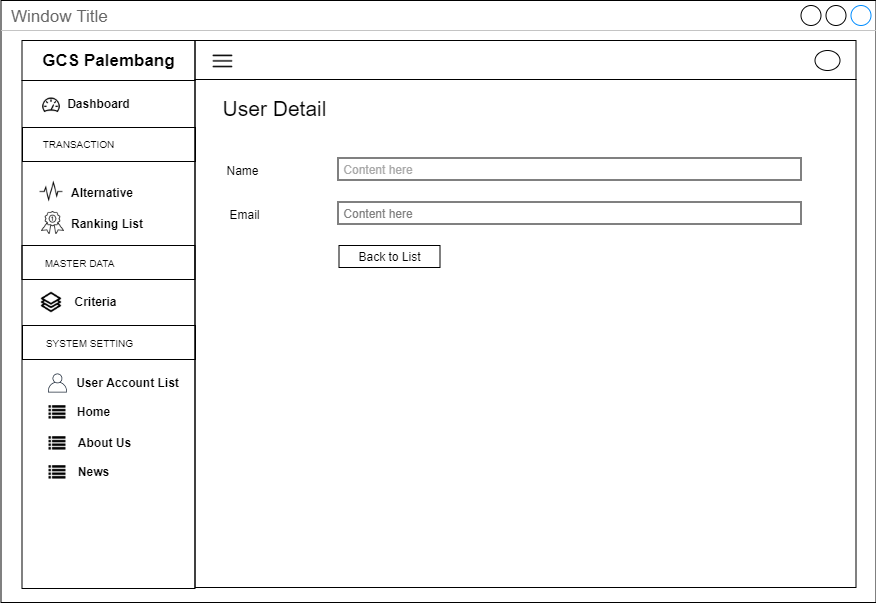

The diagram above was exported from draw.io. Its source (the exported page's mxGraphModel, read from the mxfile embedded in the PNG):
<mxGraphModel dx="3436" dy="850" grid="1" gridSize="10" guides="1" tooltips="1" connect="1" arrows="1" fold="1" page="1" pageScale="1" pageWidth="850" pageHeight="1100" math="0" shadow="0">
  <root>
    <mxCell id="0" />
    <mxCell id="1" parent="0" />
    <mxCell id="2" value="Window Title" style="strokeWidth=1;shadow=0;dashed=0;align=center;html=1;shape=mxgraph.mockup.containers.window;align=left;verticalAlign=top;spacingLeft=8;strokeColor2=#008cff;strokeColor3=#c4c4c4;fontColor=#666666;mainText=;fontSize=17;labelBackgroundColor=none;" vertex="1" parent="1">
      <mxGeometry x="3730.5" y="1610" width="875" height="602" as="geometry" />
    </mxCell>
    <mxCell id="3" value="" style="rounded=0;whiteSpace=wrap;html=1;fillColor=none;" vertex="1" parent="1">
      <mxGeometry x="3924.5" y="1689" width="661" height="508" as="geometry" />
    </mxCell>
    <mxCell id="4" value="" style="rounded=0;whiteSpace=wrap;html=1;fillColor=none;" vertex="1" parent="1">
      <mxGeometry x="3924.5" y="1650" width="661" height="39" as="geometry" />
    </mxCell>
    <mxCell id="5" value="" style="rounded=0;whiteSpace=wrap;html=1;fillColor=none;" vertex="1" parent="1">
      <mxGeometry x="3751.5" y="1690" width="173" height="508" as="geometry" />
    </mxCell>
    <mxCell id="6" value="&lt;span style=&quot;font-size: 17px&quot;&gt;&lt;b&gt;GCS Palembang&lt;/b&gt;&lt;/span&gt;" style="rounded=0;whiteSpace=wrap;html=1;fillColor=none;" vertex="1" parent="1">
      <mxGeometry x="3751.5" y="1650" width="173" height="40" as="geometry" />
    </mxCell>
    <mxCell id="7" value="" style="shape=image;html=1;verticalAlign=top;verticalLabelPosition=bottom;labelBackgroundColor=#ffffff;imageAspect=0;aspect=fixed;image=https://cdn2.iconfinder.com/data/icons/line-hero-essentials/32/Essentials_performance_dashboard-128.png;fillColor=none;" vertex="1" parent="1">
      <mxGeometry x="3771" y="1705" width="20" height="20" as="geometry" />
    </mxCell>
    <mxCell id="8" value="&lt;b&gt;Dashboard&lt;/b&gt;" style="text;html=1;align=center;verticalAlign=middle;resizable=0;points=[];autosize=1;" vertex="1" parent="1">
      <mxGeometry x="3788" y="1703" width="80" height="20" as="geometry" />
    </mxCell>
    <mxCell id="9" value="&lt;b&gt;Alternative&lt;/b&gt;" style="text;html=1;align=left;verticalAlign=middle;resizable=0;points=[];autosize=1;" vertex="1" parent="1">
      <mxGeometry x="3798.5" y="1791.5" width="80" height="20" as="geometry" />
    </mxCell>
    <mxCell id="10" value="" style="rounded=0;whiteSpace=wrap;html=1;fillColor=none;align=center;" vertex="1" parent="1">
      <mxGeometry x="3752" y="1737" width="173" height="34" as="geometry" />
    </mxCell>
    <mxCell id="11" value="&lt;font style=&quot;font-size: 10px&quot;&gt;TRANSACTION&lt;/font&gt;" style="text;html=1;align=center;verticalAlign=middle;resizable=0;points=[];autosize=1;" vertex="1" parent="1">
      <mxGeometry x="3763" y="1743" width="90" height="20" as="geometry" />
    </mxCell>
    <mxCell id="12" value="&lt;b&gt;Criteria&lt;br&gt;&lt;/b&gt;" style="text;html=1;align=center;verticalAlign=middle;resizable=0;points=[];autosize=1;" vertex="1" parent="1">
      <mxGeometry x="3795" y="1901" width="60" height="20" as="geometry" />
    </mxCell>
    <mxCell id="13" value="" style="shape=image;html=1;verticalAlign=top;verticalLabelPosition=bottom;labelBackgroundColor=#ffffff;imageAspect=0;aspect=fixed;image=https://cdn2.iconfinder.com/data/icons/font-awesome/1792/list-128.png;fillColor=none;" vertex="1" parent="1">
      <mxGeometry x="3778.5" y="2014" width="17" height="17" as="geometry" />
    </mxCell>
    <mxCell id="14" value="&lt;b&gt;Home&lt;/b&gt;" style="text;html=1;align=center;verticalAlign=middle;resizable=0;points=[];autosize=1;" vertex="1" parent="1">
      <mxGeometry x="3798" y="2011" width="50" height="20" as="geometry" />
    </mxCell>
    <mxCell id="15" value="" style="shape=image;html=1;verticalAlign=top;verticalLabelPosition=bottom;labelBackgroundColor=#ffffff;imageAspect=0;aspect=fixed;image=https://cdn2.iconfinder.com/data/icons/font-awesome/1792/list-128.png;fillColor=none;" vertex="1" parent="1">
      <mxGeometry x="3778.5" y="2045" width="17" height="17" as="geometry" />
    </mxCell>
    <mxCell id="16" value="&lt;b&gt;About Us&lt;/b&gt;" style="text;html=1;align=center;verticalAlign=middle;resizable=0;points=[];autosize=1;" vertex="1" parent="1">
      <mxGeometry x="3799" y="2042" width="70" height="20" as="geometry" />
    </mxCell>
    <mxCell id="17" value="&lt;b&gt;User Account List&lt;/b&gt;" style="text;html=1;align=center;verticalAlign=middle;resizable=0;points=[];autosize=1;" vertex="1" parent="1">
      <mxGeometry x="3797" y="1982" width="120" height="20" as="geometry" />
    </mxCell>
    <mxCell id="18" value="&lt;b&gt;Ranking List&lt;/b&gt;" style="text;html=1;align=left;verticalAlign=middle;resizable=0;points=[];autosize=1;" vertex="1" parent="1">
      <mxGeometry x="3798.5" y="1823" width="90" height="20" as="geometry" />
    </mxCell>
    <mxCell id="19" value="" style="rounded=0;whiteSpace=wrap;html=1;fillColor=none;align=center;" vertex="1" parent="1">
      <mxGeometry x="3751.5" y="1855" width="173" height="34" as="geometry" />
    </mxCell>
    <mxCell id="20" value="&lt;font style=&quot;font-size: 10px&quot;&gt;MASTER DATA&lt;/font&gt;" style="text;html=1;align=center;verticalAlign=middle;resizable=0;points=[];autosize=1;" vertex="1" parent="1">
      <mxGeometry x="3764" y="1862" width="90" height="20" as="geometry" />
    </mxCell>
    <mxCell id="21" value="" style="rounded=0;whiteSpace=wrap;html=1;fillColor=none;align=center;" vertex="1" parent="1">
      <mxGeometry x="3752" y="1935" width="173" height="34" as="geometry" />
    </mxCell>
    <mxCell id="22" value="&lt;font style=&quot;font-size: 10px&quot;&gt;SYSTEM SETTING&lt;/font&gt;" style="text;html=1;align=center;verticalAlign=middle;resizable=0;points=[];autosize=1;" vertex="1" parent="1">
      <mxGeometry x="3769" y="1942" width="100" height="20" as="geometry" />
    </mxCell>
    <mxCell id="23" value="" style="outlineConnect=0;fontColor=#232F3E;gradientColor=none;fillColor=#232F3E;strokeColor=none;dashed=0;verticalLabelPosition=bottom;verticalAlign=top;align=center;html=1;fontSize=12;fontStyle=0;aspect=fixed;pointerEvents=1;shape=mxgraph.aws4.user;" vertex="1" parent="1">
      <mxGeometry x="3777.5" y="1983" width="19" height="19" as="geometry" />
    </mxCell>
    <mxCell id="24" value="" style="shape=image;html=1;verticalAlign=top;verticalLabelPosition=bottom;labelBackgroundColor=#ffffff;imageAspect=0;aspect=fixed;image=https://cdn2.iconfinder.com/data/icons/font-awesome/1792/list-128.png;fillColor=none;" vertex="1" parent="1">
      <mxGeometry x="3778.5" y="2074" width="17" height="17" as="geometry" />
    </mxCell>
    <mxCell id="25" value="&lt;b&gt;News&lt;/b&gt;" style="text;html=1;align=center;verticalAlign=middle;resizable=0;points=[];autosize=1;" vertex="1" parent="1">
      <mxGeometry x="3798" y="2071" width="50" height="20" as="geometry" />
    </mxCell>
    <mxCell id="26" value="" style="shape=image;html=1;verticalAlign=top;verticalLabelPosition=bottom;labelBackgroundColor=#ffffff;imageAspect=0;aspect=fixed;image=https://cdn0.iconfinder.com/data/icons/awards-rate-1/30/interface-light-ranking-medal-128.png" vertex="1" parent="1">
      <mxGeometry x="3771" y="1821" width="23" height="23" as="geometry" />
    </mxCell>
    <mxCell id="27" value="" style="shape=image;html=1;verticalAlign=top;verticalLabelPosition=bottom;labelBackgroundColor=#ffffff;imageAspect=0;aspect=fixed;image=https://cdn2.iconfinder.com/data/icons/simple-website/50/Simple_Business-26-128.png" vertex="1" parent="1">
      <mxGeometry x="3770" y="1901" width="22" height="22" as="geometry" />
    </mxCell>
    <mxCell id="28" value="" style="shape=image;html=1;verticalAlign=top;verticalLabelPosition=bottom;labelBackgroundColor=#ffffff;imageAspect=0;aspect=fixed;image=https://cdn2.iconfinder.com/data/icons/essential-web-5/50/pulse-activity-vital-wave-signal-128.png" vertex="1" parent="1">
      <mxGeometry x="3769" y="1789.5" width="24" height="24" as="geometry" />
    </mxCell>
    <mxCell id="29" value="" style="ellipse;whiteSpace=wrap;html=1;" vertex="1" parent="1">
      <mxGeometry x="4544.5" y="1660" width="25" height="20" as="geometry" />
    </mxCell>
    <mxCell id="30" value="" style="shape=image;html=1;verticalAlign=top;verticalLabelPosition=bottom;labelBackgroundColor=#ffffff;imageAspect=0;aspect=fixed;image=https://cdn4.iconfinder.com/data/icons/multimedia-75/512/multimedia-24-128.png" vertex="1" parent="1">
      <mxGeometry x="3940" y="1658" width="25" height="25" as="geometry" />
    </mxCell>
    <mxCell id="31" value="&lt;font size=&quot;1&quot;&gt;&lt;span style=&quot;font-size: 21px&quot;&gt;User Detail&lt;/span&gt;&lt;/font&gt;" style="text;html=1;align=center;verticalAlign=middle;resizable=0;points=[];autosize=1;" vertex="1" parent="1">
      <mxGeometry x="3944" y="1708" width="120" height="20" as="geometry" />
    </mxCell>
    <mxCell id="32" value="&lt;font color=&quot;#a8a8a8&quot;&gt;&amp;nbsp;Content here&lt;/font&gt;" style="rounded=0;whiteSpace=wrap;html=1;fillColor=none;align=left;" vertex="1" parent="1">
      <mxGeometry x="4067.5" y="1767.5" width="463" height="22" as="geometry" />
    </mxCell>
    <mxCell id="33" value="Name" style="text;html=1;align=center;verticalAlign=middle;resizable=0;points=[];autosize=1;" vertex="1" parent="1">
      <mxGeometry x="3947" y="1769.5" width="50" height="20" as="geometry" />
    </mxCell>
    <mxCell id="34" value="Email" style="text;html=1;align=center;verticalAlign=middle;resizable=0;points=[];autosize=1;" vertex="1" parent="1">
      <mxGeometry x="3949" y="1813.5" width="50" height="20" as="geometry" />
    </mxCell>
    <mxCell id="35" value="&lt;span&gt;&lt;font color=&quot;#808080&quot;&gt;&amp;nbsp;Content here&lt;/font&gt;&lt;/span&gt;" style="rounded=0;whiteSpace=wrap;html=1;fillColor=none;align=left;" vertex="1" parent="1">
      <mxGeometry x="4067.5" y="1811.5" width="463" height="22" as="geometry" />
    </mxCell>
    <mxCell id="36" value="Back to List" style="rounded=0;whiteSpace=wrap;html=1;fillColor=none;" vertex="1" parent="1">
      <mxGeometry x="4068.5" y="1855" width="101" height="22" as="geometry" />
    </mxCell>
  </root>
</mxGraphModel>